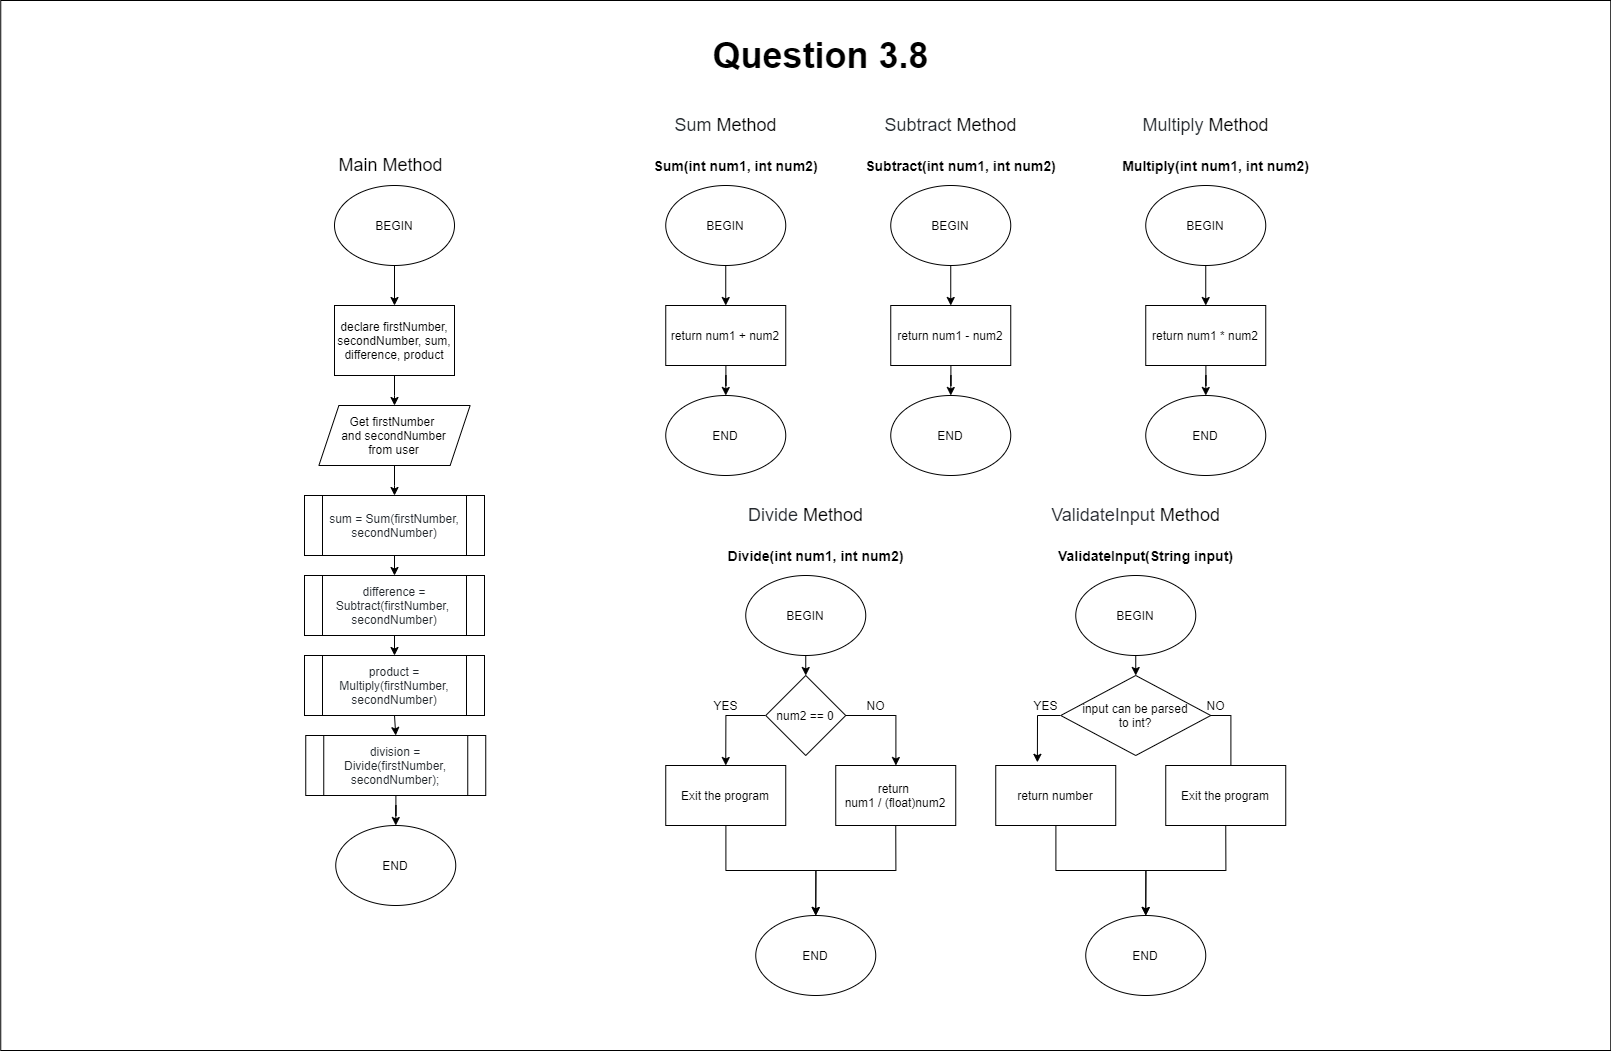

The diagram above was exported from draw.io. Its source (the exported page's mxGraphModel, read from the mxfile embedded in the PNG):
<mxGraphModel dx="956" dy="1560" grid="1" gridSize="10" guides="1" tooltips="1" connect="1" arrows="1" fold="1" page="0" pageScale="1" pageWidth="827" pageHeight="1169" math="0" shadow="0">
  <root>
    <mxCell id="0" />
    <mxCell id="1" parent="0" />
    <mxCell id="SeDyxcZKBSjlFaADYyZo-129" value="" style="rounded=0;whiteSpace=wrap;html=1;" vertex="1" parent="1">
      <mxGeometry x="1976.25" y="-145" width="1610" height="1050" as="geometry" />
    </mxCell>
    <mxCell id="SeDyxcZKBSjlFaADYyZo-130" value="&lt;font style=&quot;font-size: 18px&quot;&gt;Main Method&lt;/font&gt;" style="text;html=1;align=center;verticalAlign=middle;resizable=0;points=[];autosize=1;" vertex="1" parent="1">
      <mxGeometry x="2306.25" y="10" width="120" height="20" as="geometry" />
    </mxCell>
    <mxCell id="SeDyxcZKBSjlFaADYyZo-131" value="" style="edgeStyle=orthogonalEdgeStyle;rounded=0;orthogonalLoop=1;jettySize=auto;html=1;" edge="1" parent="1" source="SeDyxcZKBSjlFaADYyZo-132" target="SeDyxcZKBSjlFaADYyZo-143">
      <mxGeometry relative="1" as="geometry" />
    </mxCell>
    <mxCell id="SeDyxcZKBSjlFaADYyZo-132" value="BEGIN" style="ellipse;whiteSpace=wrap;html=1;" vertex="1" parent="1">
      <mxGeometry x="2310" y="40" width="120" height="80" as="geometry" />
    </mxCell>
    <mxCell id="SeDyxcZKBSjlFaADYyZo-133" value="END" style="ellipse;whiteSpace=wrap;html=1;" vertex="1" parent="1">
      <mxGeometry x="2311.25" y="680" width="120" height="80" as="geometry" />
    </mxCell>
    <mxCell id="SeDyxcZKBSjlFaADYyZo-134" value="&lt;font style=&quot;font-size: 18px&quot;&gt;&lt;span style=&quot;color: rgb(36 , 41 , 46)&quot;&gt;Sum&amp;nbsp;&lt;/span&gt;Method&lt;/font&gt;" style="text;html=1;align=center;verticalAlign=middle;resizable=0;points=[];autosize=1;" vertex="1" parent="1">
      <mxGeometry x="2641.25" y="-30" width="120" height="20" as="geometry" />
    </mxCell>
    <mxCell id="SeDyxcZKBSjlFaADYyZo-135" value="" style="edgeStyle=orthogonalEdgeStyle;rounded=0;orthogonalLoop=1;jettySize=auto;html=1;" edge="1" parent="1" source="SeDyxcZKBSjlFaADYyZo-136" target="SeDyxcZKBSjlFaADYyZo-153">
      <mxGeometry relative="1" as="geometry" />
    </mxCell>
    <mxCell id="SeDyxcZKBSjlFaADYyZo-136" value="BEGIN" style="ellipse;whiteSpace=wrap;html=1;" vertex="1" parent="1">
      <mxGeometry x="2641.25" y="40" width="120" height="80" as="geometry" />
    </mxCell>
    <mxCell id="SeDyxcZKBSjlFaADYyZo-137" value="&lt;h1&gt;&lt;font style=&quot;font-size: 36px&quot;&gt;Question 3.8&lt;/font&gt;&lt;/h1&gt;" style="text;html=1;align=center;verticalAlign=middle;resizable=0;points=[];autosize=1;" vertex="1" parent="1">
      <mxGeometry x="2681.25" y="-120" width="230" height="60" as="geometry" />
    </mxCell>
    <mxCell id="SeDyxcZKBSjlFaADYyZo-138" value="END" style="ellipse;whiteSpace=wrap;html=1;" vertex="1" parent="1">
      <mxGeometry x="2641.25" y="250" width="120" height="80" as="geometry" />
    </mxCell>
    <mxCell id="SeDyxcZKBSjlFaADYyZo-139" value="&lt;span style=&quot;font-size: 14px&quot;&gt;&lt;b&gt;Sum(int num1, int num2)&lt;/b&gt;&lt;/span&gt;" style="text;html=1;align=center;verticalAlign=middle;resizable=0;points=[];autosize=1;" vertex="1" parent="1">
      <mxGeometry x="2621.25" y="10" width="180" height="20" as="geometry" />
    </mxCell>
    <mxCell id="SeDyxcZKBSjlFaADYyZo-140" value="" style="edgeStyle=orthogonalEdgeStyle;rounded=0;orthogonalLoop=1;jettySize=auto;html=1;" edge="1" parent="1" source="SeDyxcZKBSjlFaADYyZo-141" target="SeDyxcZKBSjlFaADYyZo-145">
      <mxGeometry relative="1" as="geometry" />
    </mxCell>
    <mxCell id="SeDyxcZKBSjlFaADYyZo-141" value="Get firstNumber &lt;br&gt;and secondNumber&lt;br&gt;from user" style="shape=parallelogram;perimeter=parallelogramPerimeter;whiteSpace=wrap;html=1;fixedSize=1;" vertex="1" parent="1">
      <mxGeometry x="2294.38" y="260" width="151.25" height="60" as="geometry" />
    </mxCell>
    <mxCell id="SeDyxcZKBSjlFaADYyZo-142" value="" style="edgeStyle=orthogonalEdgeStyle;rounded=0;orthogonalLoop=1;jettySize=auto;html=1;" edge="1" parent="1" source="SeDyxcZKBSjlFaADYyZo-143" target="SeDyxcZKBSjlFaADYyZo-141">
      <mxGeometry relative="1" as="geometry" />
    </mxCell>
    <mxCell id="SeDyxcZKBSjlFaADYyZo-143" value="declare firstNumber, secondNumber, sum, difference, product" style="rounded=0;whiteSpace=wrap;html=1;" vertex="1" parent="1">
      <mxGeometry x="2310" y="160" width="120" height="70" as="geometry" />
    </mxCell>
    <mxCell id="SeDyxcZKBSjlFaADYyZo-144" style="edgeStyle=orthogonalEdgeStyle;rounded=0;orthogonalLoop=1;jettySize=auto;html=1;exitX=0.5;exitY=1;exitDx=0;exitDy=0;entryX=0.5;entryY=0;entryDx=0;entryDy=0;" edge="1" parent="1" source="SeDyxcZKBSjlFaADYyZo-145" target="SeDyxcZKBSjlFaADYyZo-147">
      <mxGeometry relative="1" as="geometry" />
    </mxCell>
    <mxCell id="SeDyxcZKBSjlFaADYyZo-145" value="&lt;font color=&quot;#24292e&quot;&gt;sum = Sum(firstNumber, secondNumber)&lt;/font&gt;" style="shape=process;whiteSpace=wrap;html=1;backgroundOutline=1;" vertex="1" parent="1">
      <mxGeometry x="2280" y="350" width="180" height="60" as="geometry" />
    </mxCell>
    <mxCell id="SeDyxcZKBSjlFaADYyZo-146" style="edgeStyle=orthogonalEdgeStyle;rounded=0;orthogonalLoop=1;jettySize=auto;html=1;exitX=0.5;exitY=1;exitDx=0;exitDy=0;entryX=0.5;entryY=0;entryDx=0;entryDy=0;" edge="1" parent="1" source="SeDyxcZKBSjlFaADYyZo-147" target="SeDyxcZKBSjlFaADYyZo-149">
      <mxGeometry relative="1" as="geometry" />
    </mxCell>
    <mxCell id="SeDyxcZKBSjlFaADYyZo-147" value="&lt;div&gt;&lt;font color=&quot;#24292e&quot;&gt;difference = Subtract&lt;/font&gt;&lt;span style=&quot;color: rgb(36 , 41 , 46)&quot;&gt;(firstNumber,&amp;nbsp;&lt;/span&gt;&lt;/div&gt;&lt;div&gt;&lt;span style=&quot;color: rgb(36 , 41 , 46)&quot;&gt;secondNumber)&lt;/span&gt;&lt;/div&gt;" style="shape=process;whiteSpace=wrap;html=1;backgroundOutline=1;" vertex="1" parent="1">
      <mxGeometry x="2280" y="430" width="180" height="60" as="geometry" />
    </mxCell>
    <mxCell id="SeDyxcZKBSjlFaADYyZo-148" style="edgeStyle=orthogonalEdgeStyle;rounded=0;orthogonalLoop=1;jettySize=auto;html=1;exitX=0.5;exitY=1;exitDx=0;exitDy=0;entryX=0.5;entryY=0;entryDx=0;entryDy=0;" edge="1" parent="1" source="SeDyxcZKBSjlFaADYyZo-149" target="SeDyxcZKBSjlFaADYyZo-151">
      <mxGeometry relative="1" as="geometry" />
    </mxCell>
    <mxCell id="SeDyxcZKBSjlFaADYyZo-149" value="&lt;div&gt;&lt;span style=&quot;color: rgb(36 , 41 , 46)&quot;&gt;product = Multiply(firstNumber, secondNumber)&lt;/span&gt;&lt;br&gt;&lt;/div&gt;" style="shape=process;whiteSpace=wrap;html=1;backgroundOutline=1;" vertex="1" parent="1">
      <mxGeometry x="2280" y="510" width="180" height="60" as="geometry" />
    </mxCell>
    <mxCell id="SeDyxcZKBSjlFaADYyZo-150" value="" style="edgeStyle=orthogonalEdgeStyle;rounded=0;orthogonalLoop=1;jettySize=auto;html=1;" edge="1" parent="1" source="SeDyxcZKBSjlFaADYyZo-151" target="SeDyxcZKBSjlFaADYyZo-133">
      <mxGeometry relative="1" as="geometry" />
    </mxCell>
    <mxCell id="SeDyxcZKBSjlFaADYyZo-151" value="&lt;div&gt;&lt;span style=&quot;color: rgb(36 , 41 , 46)&quot;&gt;division = Divide(firstNumber, secondNumber);&lt;/span&gt;&lt;br&gt;&lt;/div&gt;" style="shape=process;whiteSpace=wrap;html=1;backgroundOutline=1;" vertex="1" parent="1">
      <mxGeometry x="2281.25" y="590" width="180" height="60" as="geometry" />
    </mxCell>
    <mxCell id="SeDyxcZKBSjlFaADYyZo-152" value="" style="edgeStyle=orthogonalEdgeStyle;rounded=0;orthogonalLoop=1;jettySize=auto;html=1;" edge="1" parent="1" source="SeDyxcZKBSjlFaADYyZo-153" target="SeDyxcZKBSjlFaADYyZo-138">
      <mxGeometry relative="1" as="geometry" />
    </mxCell>
    <mxCell id="SeDyxcZKBSjlFaADYyZo-153" value="return num1 + num2" style="rounded=0;whiteSpace=wrap;html=1;" vertex="1" parent="1">
      <mxGeometry x="2641.25" y="160" width="120" height="60" as="geometry" />
    </mxCell>
    <mxCell id="SeDyxcZKBSjlFaADYyZo-154" value="&lt;font style=&quot;font-size: 18px&quot;&gt;&lt;span style=&quot;color: rgb(36 , 41 , 46)&quot;&gt;Subtract&amp;nbsp;&lt;/span&gt;Method&lt;/font&gt;" style="text;html=1;align=center;verticalAlign=middle;resizable=0;points=[];autosize=1;" vertex="1" parent="1">
      <mxGeometry x="2851.25" y="-30" width="150" height="20" as="geometry" />
    </mxCell>
    <mxCell id="SeDyxcZKBSjlFaADYyZo-155" value="" style="edgeStyle=orthogonalEdgeStyle;rounded=0;orthogonalLoop=1;jettySize=auto;html=1;" edge="1" parent="1" source="SeDyxcZKBSjlFaADYyZo-156" target="SeDyxcZKBSjlFaADYyZo-160">
      <mxGeometry relative="1" as="geometry" />
    </mxCell>
    <mxCell id="SeDyxcZKBSjlFaADYyZo-156" value="BEGIN" style="ellipse;whiteSpace=wrap;html=1;" vertex="1" parent="1">
      <mxGeometry x="2866.25" y="40" width="120" height="80" as="geometry" />
    </mxCell>
    <mxCell id="SeDyxcZKBSjlFaADYyZo-157" value="END" style="ellipse;whiteSpace=wrap;html=1;" vertex="1" parent="1">
      <mxGeometry x="2866.25" y="250" width="120" height="80" as="geometry" />
    </mxCell>
    <mxCell id="SeDyxcZKBSjlFaADYyZo-158" value="&lt;span style=&quot;font-size: 14px&quot;&gt;&lt;b&gt;Subtract(int num1, int num2)&lt;/b&gt;&lt;/span&gt;" style="text;html=1;align=center;verticalAlign=middle;resizable=0;points=[];autosize=1;" vertex="1" parent="1">
      <mxGeometry x="2831.25" y="10" width="210" height="20" as="geometry" />
    </mxCell>
    <mxCell id="SeDyxcZKBSjlFaADYyZo-159" value="" style="edgeStyle=orthogonalEdgeStyle;rounded=0;orthogonalLoop=1;jettySize=auto;html=1;" edge="1" parent="1" source="SeDyxcZKBSjlFaADYyZo-160" target="SeDyxcZKBSjlFaADYyZo-157">
      <mxGeometry relative="1" as="geometry" />
    </mxCell>
    <mxCell id="SeDyxcZKBSjlFaADYyZo-160" value="return num1 - num2" style="rounded=0;whiteSpace=wrap;html=1;" vertex="1" parent="1">
      <mxGeometry x="2866.25" y="160" width="120" height="60" as="geometry" />
    </mxCell>
    <mxCell id="SeDyxcZKBSjlFaADYyZo-161" value="&lt;font style=&quot;font-size: 18px&quot;&gt;&lt;span style=&quot;color: rgb(36 , 41 , 46)&quot;&gt;Multiply&amp;nbsp;&lt;/span&gt;Method&lt;/font&gt;" style="text;html=1;align=center;verticalAlign=middle;resizable=0;points=[];autosize=1;" vertex="1" parent="1">
      <mxGeometry x="3111.25" y="-30" width="140" height="20" as="geometry" />
    </mxCell>
    <mxCell id="SeDyxcZKBSjlFaADYyZo-162" value="" style="edgeStyle=orthogonalEdgeStyle;rounded=0;orthogonalLoop=1;jettySize=auto;html=1;" edge="1" parent="1" source="SeDyxcZKBSjlFaADYyZo-163" target="SeDyxcZKBSjlFaADYyZo-167">
      <mxGeometry relative="1" as="geometry" />
    </mxCell>
    <mxCell id="SeDyxcZKBSjlFaADYyZo-163" value="BEGIN" style="ellipse;whiteSpace=wrap;html=1;" vertex="1" parent="1">
      <mxGeometry x="3121.25" y="40" width="120" height="80" as="geometry" />
    </mxCell>
    <mxCell id="SeDyxcZKBSjlFaADYyZo-164" value="END" style="ellipse;whiteSpace=wrap;html=1;" vertex="1" parent="1">
      <mxGeometry x="3121.25" y="250" width="120" height="80" as="geometry" />
    </mxCell>
    <mxCell id="SeDyxcZKBSjlFaADYyZo-165" value="&lt;span style=&quot;font-size: 14px&quot;&gt;&lt;b&gt;Multiply(int num1, int num2)&lt;/b&gt;&lt;/span&gt;" style="text;html=1;align=center;verticalAlign=middle;resizable=0;points=[];autosize=1;" vertex="1" parent="1">
      <mxGeometry x="3091.25" y="10" width="200" height="20" as="geometry" />
    </mxCell>
    <mxCell id="SeDyxcZKBSjlFaADYyZo-166" value="" style="edgeStyle=orthogonalEdgeStyle;rounded=0;orthogonalLoop=1;jettySize=auto;html=1;" edge="1" parent="1" source="SeDyxcZKBSjlFaADYyZo-167" target="SeDyxcZKBSjlFaADYyZo-164">
      <mxGeometry relative="1" as="geometry" />
    </mxCell>
    <mxCell id="SeDyxcZKBSjlFaADYyZo-167" value="return num1 * num2" style="rounded=0;whiteSpace=wrap;html=1;" vertex="1" parent="1">
      <mxGeometry x="3121.25" y="160" width="120" height="60" as="geometry" />
    </mxCell>
    <mxCell id="SeDyxcZKBSjlFaADYyZo-168" value="&lt;font style=&quot;font-size: 18px&quot;&gt;&lt;span style=&quot;color: rgb(36 , 41 , 46)&quot;&gt;Divide&amp;nbsp;&lt;/span&gt;Method&lt;/font&gt;" style="text;html=1;align=center;verticalAlign=middle;resizable=0;points=[];autosize=1;" vertex="1" parent="1">
      <mxGeometry x="2716.25" y="360" width="130" height="20" as="geometry" />
    </mxCell>
    <mxCell id="SeDyxcZKBSjlFaADYyZo-169" style="edgeStyle=orthogonalEdgeStyle;rounded=0;orthogonalLoop=1;jettySize=auto;html=1;exitX=0.5;exitY=1;exitDx=0;exitDy=0;entryX=0.5;entryY=0;entryDx=0;entryDy=0;" edge="1" parent="1" source="SeDyxcZKBSjlFaADYyZo-170" target="SeDyxcZKBSjlFaADYyZo-177">
      <mxGeometry relative="1" as="geometry" />
    </mxCell>
    <mxCell id="SeDyxcZKBSjlFaADYyZo-170" value="BEGIN" style="ellipse;whiteSpace=wrap;html=1;" vertex="1" parent="1">
      <mxGeometry x="2721.25" y="430" width="120" height="80" as="geometry" />
    </mxCell>
    <mxCell id="SeDyxcZKBSjlFaADYyZo-171" value="END" style="ellipse;whiteSpace=wrap;html=1;" vertex="1" parent="1">
      <mxGeometry x="2731.25" y="770" width="120" height="80" as="geometry" />
    </mxCell>
    <mxCell id="SeDyxcZKBSjlFaADYyZo-172" value="&lt;span style=&quot;font-size: 14px&quot;&gt;&lt;b&gt;Divide(int num1, int num2)&lt;/b&gt;&lt;/span&gt;" style="text;html=1;align=center;verticalAlign=middle;resizable=0;points=[];autosize=1;" vertex="1" parent="1">
      <mxGeometry x="2696.25" y="400" width="190" height="20" as="geometry" />
    </mxCell>
    <mxCell id="SeDyxcZKBSjlFaADYyZo-173" value="" style="edgeStyle=orthogonalEdgeStyle;rounded=0;orthogonalLoop=1;jettySize=auto;html=1;" edge="1" parent="1" source="SeDyxcZKBSjlFaADYyZo-174" target="SeDyxcZKBSjlFaADYyZo-171">
      <mxGeometry relative="1" as="geometry" />
    </mxCell>
    <mxCell id="SeDyxcZKBSjlFaADYyZo-174" value="Exit the program" style="rounded=0;whiteSpace=wrap;html=1;" vertex="1" parent="1">
      <mxGeometry x="2641.25" y="620" width="120" height="60" as="geometry" />
    </mxCell>
    <mxCell id="SeDyxcZKBSjlFaADYyZo-175" style="edgeStyle=orthogonalEdgeStyle;rounded=0;orthogonalLoop=1;jettySize=auto;html=1;exitX=0;exitY=0.5;exitDx=0;exitDy=0;entryX=0.5;entryY=0;entryDx=0;entryDy=0;" edge="1" parent="1" source="SeDyxcZKBSjlFaADYyZo-177" target="SeDyxcZKBSjlFaADYyZo-174">
      <mxGeometry relative="1" as="geometry" />
    </mxCell>
    <mxCell id="SeDyxcZKBSjlFaADYyZo-176" style="edgeStyle=orthogonalEdgeStyle;rounded=0;orthogonalLoop=1;jettySize=auto;html=1;exitX=1;exitY=0.5;exitDx=0;exitDy=0;" edge="1" parent="1" source="SeDyxcZKBSjlFaADYyZo-177" target="SeDyxcZKBSjlFaADYyZo-179">
      <mxGeometry relative="1" as="geometry" />
    </mxCell>
    <mxCell id="SeDyxcZKBSjlFaADYyZo-177" value="num2 == 0" style="rhombus;whiteSpace=wrap;html=1;" vertex="1" parent="1">
      <mxGeometry x="2741.25" y="530" width="80" height="80" as="geometry" />
    </mxCell>
    <mxCell id="SeDyxcZKBSjlFaADYyZo-178" style="edgeStyle=orthogonalEdgeStyle;rounded=0;orthogonalLoop=1;jettySize=auto;html=1;exitX=0.5;exitY=1;exitDx=0;exitDy=0;entryX=0.5;entryY=0;entryDx=0;entryDy=0;" edge="1" parent="1" source="SeDyxcZKBSjlFaADYyZo-179" target="SeDyxcZKBSjlFaADYyZo-171">
      <mxGeometry relative="1" as="geometry" />
    </mxCell>
    <mxCell id="SeDyxcZKBSjlFaADYyZo-179" value="return &lt;br&gt;num1 / (float)num2" style="rounded=0;whiteSpace=wrap;html=1;" vertex="1" parent="1">
      <mxGeometry x="2811.25" y="620" width="120" height="60" as="geometry" />
    </mxCell>
    <mxCell id="SeDyxcZKBSjlFaADYyZo-180" value="YES" style="text;html=1;align=center;verticalAlign=middle;resizable=0;points=[];autosize=1;" vertex="1" parent="1">
      <mxGeometry x="2681.25" y="550" width="40" height="20" as="geometry" />
    </mxCell>
    <mxCell id="SeDyxcZKBSjlFaADYyZo-181" value="NO" style="text;html=1;align=center;verticalAlign=middle;resizable=0;points=[];autosize=1;" vertex="1" parent="1">
      <mxGeometry x="2836.25" y="550" width="30" height="20" as="geometry" />
    </mxCell>
    <mxCell id="SeDyxcZKBSjlFaADYyZo-182" value="&lt;font style=&quot;font-size: 18px&quot;&gt;&lt;span style=&quot;color: rgb(36 , 41 , 46)&quot;&gt;ValidateInput&amp;nbsp;&lt;/span&gt;Method&lt;/font&gt;" style="text;html=1;align=center;verticalAlign=middle;resizable=0;points=[];autosize=1;" vertex="1" parent="1">
      <mxGeometry x="3021.25" y="360" width="180" height="20" as="geometry" />
    </mxCell>
    <mxCell id="SeDyxcZKBSjlFaADYyZo-183" style="edgeStyle=orthogonalEdgeStyle;rounded=0;orthogonalLoop=1;jettySize=auto;html=1;exitX=0.5;exitY=1;exitDx=0;exitDy=0;entryX=0.5;entryY=0;entryDx=0;entryDy=0;" edge="1" parent="1" source="SeDyxcZKBSjlFaADYyZo-184" target="SeDyxcZKBSjlFaADYyZo-191">
      <mxGeometry relative="1" as="geometry" />
    </mxCell>
    <mxCell id="SeDyxcZKBSjlFaADYyZo-184" value="BEGIN" style="ellipse;whiteSpace=wrap;html=1;" vertex="1" parent="1">
      <mxGeometry x="3051.25" y="430" width="120" height="80" as="geometry" />
    </mxCell>
    <mxCell id="SeDyxcZKBSjlFaADYyZo-185" value="END" style="ellipse;whiteSpace=wrap;html=1;" vertex="1" parent="1">
      <mxGeometry x="3061.25" y="770" width="120" height="80" as="geometry" />
    </mxCell>
    <mxCell id="SeDyxcZKBSjlFaADYyZo-186" value="&lt;span style=&quot;font-size: 14px&quot;&gt;&lt;b&gt;ValidateInput(String input)&lt;/b&gt;&lt;/span&gt;" style="text;html=1;align=center;verticalAlign=middle;resizable=0;points=[];autosize=1;" vertex="1" parent="1">
      <mxGeometry x="3026.25" y="400" width="190" height="20" as="geometry" />
    </mxCell>
    <mxCell id="SeDyxcZKBSjlFaADYyZo-187" value="" style="edgeStyle=orthogonalEdgeStyle;rounded=0;orthogonalLoop=1;jettySize=auto;html=1;" edge="1" parent="1" source="SeDyxcZKBSjlFaADYyZo-188" target="SeDyxcZKBSjlFaADYyZo-185">
      <mxGeometry relative="1" as="geometry" />
    </mxCell>
    <mxCell id="SeDyxcZKBSjlFaADYyZo-188" value="return number" style="rounded=0;whiteSpace=wrap;html=1;" vertex="1" parent="1">
      <mxGeometry x="2971.25" y="620" width="120" height="60" as="geometry" />
    </mxCell>
    <mxCell id="SeDyxcZKBSjlFaADYyZo-189" style="edgeStyle=orthogonalEdgeStyle;rounded=0;orthogonalLoop=1;jettySize=auto;html=1;exitX=1;exitY=0.5;exitDx=0;exitDy=0;" edge="1" parent="1" source="SeDyxcZKBSjlFaADYyZo-191" target="SeDyxcZKBSjlFaADYyZo-193">
      <mxGeometry relative="1" as="geometry" />
    </mxCell>
    <mxCell id="SeDyxcZKBSjlFaADYyZo-190" style="edgeStyle=orthogonalEdgeStyle;rounded=0;orthogonalLoop=1;jettySize=auto;html=1;exitX=0;exitY=0.5;exitDx=0;exitDy=0;entryX=0.347;entryY=-0.053;entryDx=0;entryDy=0;entryPerimeter=0;" edge="1" parent="1" source="SeDyxcZKBSjlFaADYyZo-191" target="SeDyxcZKBSjlFaADYyZo-188">
      <mxGeometry relative="1" as="geometry" />
    </mxCell>
    <mxCell id="SeDyxcZKBSjlFaADYyZo-191" value="input can be parsed&lt;br&gt;to int?" style="rhombus;whiteSpace=wrap;html=1;" vertex="1" parent="1">
      <mxGeometry x="3036.25" y="530" width="150" height="80" as="geometry" />
    </mxCell>
    <mxCell id="SeDyxcZKBSjlFaADYyZo-192" style="edgeStyle=orthogonalEdgeStyle;rounded=0;orthogonalLoop=1;jettySize=auto;html=1;exitX=0.5;exitY=1;exitDx=0;exitDy=0;entryX=0.5;entryY=0;entryDx=0;entryDy=0;" edge="1" parent="1" source="SeDyxcZKBSjlFaADYyZo-193" target="SeDyxcZKBSjlFaADYyZo-185">
      <mxGeometry relative="1" as="geometry" />
    </mxCell>
    <mxCell id="SeDyxcZKBSjlFaADYyZo-193" value="Exit the program" style="rounded=0;whiteSpace=wrap;html=1;" vertex="1" parent="1">
      <mxGeometry x="3141.25" y="620" width="120" height="60" as="geometry" />
    </mxCell>
    <mxCell id="SeDyxcZKBSjlFaADYyZo-194" value="YES" style="text;html=1;align=center;verticalAlign=middle;resizable=0;points=[];autosize=1;" vertex="1" parent="1">
      <mxGeometry x="3001.25" y="550" width="40" height="20" as="geometry" />
    </mxCell>
    <mxCell id="SeDyxcZKBSjlFaADYyZo-195" value="NO" style="text;html=1;align=center;verticalAlign=middle;resizable=0;points=[];autosize=1;" vertex="1" parent="1">
      <mxGeometry x="3176.25" y="550" width="30" height="20" as="geometry" />
    </mxCell>
  </root>
</mxGraphModel>